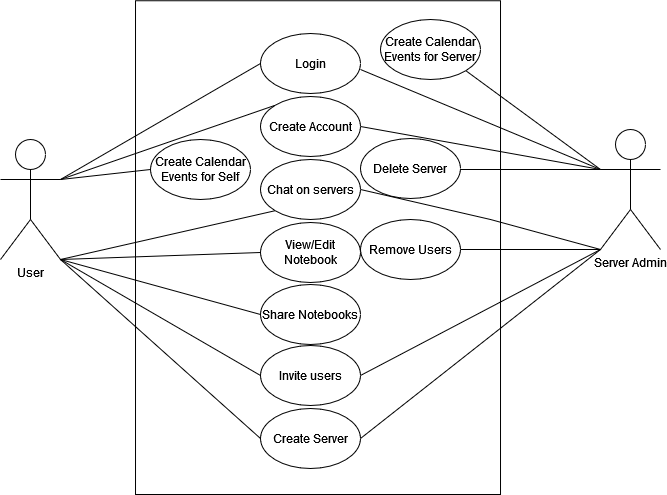

The diagram above was exported from draw.io. Its source (the exported page's mxGraphModel, read from the mxfile embedded in the PNG):
<mxGraphModel dx="1434" dy="792" grid="1" gridSize="10" guides="1" tooltips="1" connect="1" arrows="1" fold="1" page="1" pageScale="1" pageWidth="850" pageHeight="1100" math="0" shadow="0">
  <root>
    <mxCell id="0" />
    <mxCell id="1" parent="0" />
    <mxCell id="rxxK4_JfX5KJjKFur9QM-3" value="" style="rounded=0;whiteSpace=wrap;html=1;rotation=90;" parent="1" vertex="1">
      <mxGeometry x="210.63" y="315.63" width="493.75" height="365" as="geometry" />
    </mxCell>
    <mxCell id="aVJU9LMirDuOEIuOqyUQ-2" style="orthogonalLoop=1;jettySize=auto;html=1;exitX=1;exitY=1;exitDx=0;exitDy=0;exitPerimeter=0;entryX=0;entryY=0.5;entryDx=0;entryDy=0;endArrow=none;endFill=0;rounded=0;strokeColor=default;" edge="1" parent="1" source="XjuQ31nxtRkkxg_dewy1-2" target="aVJU9LMirDuOEIuOqyUQ-1">
      <mxGeometry relative="1" as="geometry" />
    </mxCell>
    <mxCell id="XjuQ31nxtRkkxg_dewy1-2" value="User" style="shape=umlActor;verticalLabelPosition=bottom;verticalAlign=top;html=1;outlineConnect=0;" parent="1" vertex="1">
      <mxGeometry x="140" y="390" width="60" height="120" as="geometry" />
    </mxCell>
    <mxCell id="aVJU9LMirDuOEIuOqyUQ-6" style="rounded=0;orthogonalLoop=1;jettySize=auto;html=1;exitX=0;exitY=0.3333333333333333;exitDx=0;exitDy=0;exitPerimeter=0;entryX=1;entryY=1;entryDx=0;entryDy=0;endArrow=none;endFill=0;" edge="1" parent="1" source="XjuQ31nxtRkkxg_dewy1-14" target="aVJU9LMirDuOEIuOqyUQ-3">
      <mxGeometry relative="1" as="geometry" />
    </mxCell>
    <mxCell id="XjuQ31nxtRkkxg_dewy1-14" value="Server Admin" style="shape=umlActor;verticalLabelPosition=bottom;verticalAlign=top;html=1;outlineConnect=0;" parent="1" vertex="1">
      <mxGeometry x="740" y="380" width="60" height="120" as="geometry" />
    </mxCell>
    <mxCell id="XjuQ31nxtRkkxg_dewy1-20" value="Create Account" style="ellipse;whiteSpace=wrap;html=1;" parent="1" vertex="1">
      <mxGeometry x="400" y="347" width="100" height="60" as="geometry" />
    </mxCell>
    <mxCell id="XjuQ31nxtRkkxg_dewy1-21" value="Login" style="ellipse;whiteSpace=wrap;html=1;" parent="1" vertex="1">
      <mxGeometry x="400" y="284" width="100" height="60" as="geometry" />
    </mxCell>
    <mxCell id="XjuQ31nxtRkkxg_dewy1-22" value="Chat on servers&lt;span style=&quot;color: rgba(0, 0, 0, 0); font-family: monospace; font-size: 0px; text-align: start;&quot;&gt;%3CmxGraphModel%3E%3Croot%3E%3CmxCell%20id%3D%220%22%2F%3E%3CmxCell%20id%3D%221%22%20parent%3D%220%22%2F%3E%3CmxCell%20id%3D%222%22%20value%3D%22Create%20Account%22%20style%3D%22ellipse%3BwhiteSpace%3Dwrap%3Bhtml%3D1%3B%22%20vertex%3D%221%22%20parent%3D%221%22%3E%3CmxGeometry%20x%3D%22400%22%20y%3D%22360%22%20width%3D%22100%22%20height%3D%2260%22%20as%3D%22geometry%22%2F%3E%3C%2FmxCell%3E%3C%2Froot%3E%3C%2FmxGraphModel%3E&lt;/span&gt;" style="ellipse;whiteSpace=wrap;html=1;" parent="1" vertex="1">
      <mxGeometry x="400" y="410" width="100" height="60" as="geometry" />
    </mxCell>
    <mxCell id="XjuQ31nxtRkkxg_dewy1-23" value="Create Calendar Events for Self" style="ellipse;whiteSpace=wrap;html=1;" parent="1" vertex="1">
      <mxGeometry x="290" y="390" width="100" height="60" as="geometry" />
    </mxCell>
    <mxCell id="XjuQ31nxtRkkxg_dewy1-26" value="View/Edit Notebook" style="ellipse;whiteSpace=wrap;html=1;" parent="1" vertex="1">
      <mxGeometry x="400" y="473" width="100" height="60" as="geometry" />
    </mxCell>
    <mxCell id="XjuQ31nxtRkkxg_dewy1-29" value="Create Server" style="ellipse;whiteSpace=wrap;html=1;" parent="1" vertex="1">
      <mxGeometry x="400" y="659" width="100" height="60" as="geometry" />
    </mxCell>
    <mxCell id="XjuQ31nxtRkkxg_dewy1-30" value="Delete Server" style="ellipse;whiteSpace=wrap;html=1;" parent="1" vertex="1">
      <mxGeometry x="500" y="389" width="100" height="60" as="geometry" />
    </mxCell>
    <mxCell id="XjuQ31nxtRkkxg_dewy1-31" value="Remove Users" style="ellipse;whiteSpace=wrap;html=1;" parent="1" vertex="1">
      <mxGeometry x="500" y="470" width="100" height="60" as="geometry" />
    </mxCell>
    <mxCell id="rxxK4_JfX5KJjKFur9QM-2" value="Invite users" style="ellipse;whiteSpace=wrap;html=1;" parent="1" vertex="1">
      <mxGeometry x="400" y="596" width="100" height="60" as="geometry" />
    </mxCell>
    <mxCell id="rxxK4_JfX5KJjKFur9QM-6" value="" style="endArrow=none;html=1;rounded=0;entryX=0;entryY=0.5;entryDx=0;entryDy=0;exitX=1;exitY=0.3333333333333333;exitDx=0;exitDy=0;exitPerimeter=0;" parent="1" source="XjuQ31nxtRkkxg_dewy1-2" target="XjuQ31nxtRkkxg_dewy1-21" edge="1">
      <mxGeometry width="50" height="50" relative="1" as="geometry">
        <mxPoint x="210" y="430" as="sourcePoint" />
        <mxPoint x="410" y="259.9999999999999" as="targetPoint" />
      </mxGeometry>
    </mxCell>
    <mxCell id="rxxK4_JfX5KJjKFur9QM-7" value="" style="endArrow=none;html=1;rounded=0;entryX=0;entryY=0;entryDx=0;entryDy=0;exitX=1;exitY=0.3333333333333333;exitDx=0;exitDy=0;exitPerimeter=0;" parent="1" source="XjuQ31nxtRkkxg_dewy1-2" target="XjuQ31nxtRkkxg_dewy1-20" edge="1">
      <mxGeometry width="50" height="50" relative="1" as="geometry">
        <mxPoint x="220" y="450" as="sourcePoint" />
        <mxPoint x="420" y="269.9999999999999" as="targetPoint" />
      </mxGeometry>
    </mxCell>
    <mxCell id="rxxK4_JfX5KJjKFur9QM-8" value="" style="endArrow=none;html=1;rounded=0;entryX=0;entryY=0.5;entryDx=0;entryDy=0;" parent="1" target="XjuQ31nxtRkkxg_dewy1-23" edge="1">
      <mxGeometry width="50" height="50" relative="1" as="geometry">
        <mxPoint x="200" y="430" as="sourcePoint" />
        <mxPoint x="424.50408472416416" y="378.8714790024786" as="targetPoint" />
      </mxGeometry>
    </mxCell>
    <mxCell id="rxxK4_JfX5KJjKFur9QM-9" value="" style="endArrow=none;html=1;rounded=0;entryX=0;entryY=1;entryDx=0;entryDy=0;" parent="1" target="XjuQ31nxtRkkxg_dewy1-22" edge="1">
      <mxGeometry width="50" height="50" relative="1" as="geometry">
        <mxPoint x="200" y="510" as="sourcePoint" />
        <mxPoint x="310" y="440" as="targetPoint" />
      </mxGeometry>
    </mxCell>
    <mxCell id="rxxK4_JfX5KJjKFur9QM-10" value="" style="endArrow=none;html=1;rounded=0;entryX=0;entryY=0.5;entryDx=0;entryDy=0;" parent="1" target="XjuQ31nxtRkkxg_dewy1-26" edge="1">
      <mxGeometry width="50" height="50" relative="1" as="geometry">
        <mxPoint x="200" y="510" as="sourcePoint" />
        <mxPoint x="390" y="410" as="targetPoint" />
      </mxGeometry>
    </mxCell>
    <mxCell id="rxxK4_JfX5KJjKFur9QM-11" value="" style="endArrow=none;html=1;rounded=0;entryX=0;entryY=0.5;entryDx=0;entryDy=0;exitX=1;exitY=1;exitDx=0;exitDy=0;exitPerimeter=0;" parent="1" source="XjuQ31nxtRkkxg_dewy1-2" target="rxxK4_JfX5KJjKFur9QM-2" edge="1">
      <mxGeometry width="50" height="50" relative="1" as="geometry">
        <mxPoint x="200" y="430" as="sourcePoint" />
        <mxPoint x="320" y="450" as="targetPoint" />
      </mxGeometry>
    </mxCell>
    <mxCell id="rxxK4_JfX5KJjKFur9QM-12" value="" style="endArrow=none;html=1;rounded=0;exitX=1;exitY=1;exitDx=0;exitDy=0;exitPerimeter=0;entryX=0;entryY=0.5;entryDx=0;entryDy=0;" parent="1" source="XjuQ31nxtRkkxg_dewy1-2" target="XjuQ31nxtRkkxg_dewy1-29" edge="1">
      <mxGeometry width="50" height="50" relative="1" as="geometry">
        <mxPoint x="210" y="440" as="sourcePoint" />
        <mxPoint x="410" y="610" as="targetPoint" />
      </mxGeometry>
    </mxCell>
    <mxCell id="rxxK4_JfX5KJjKFur9QM-19" value="" style="endArrow=none;html=1;rounded=0;entryX=1;entryY=0.5;entryDx=0;entryDy=0;exitX=0;exitY=1;exitDx=0;exitDy=0;exitPerimeter=0;" parent="1" source="XjuQ31nxtRkkxg_dewy1-14" target="XjuQ31nxtRkkxg_dewy1-29" edge="1">
      <mxGeometry width="50" height="50" relative="1" as="geometry">
        <mxPoint x="735" y="440" as="sourcePoint" />
        <mxPoint x="510" y="260" as="targetPoint" />
      </mxGeometry>
    </mxCell>
    <mxCell id="rxxK4_JfX5KJjKFur9QM-20" value="" style="endArrow=none;html=1;rounded=0;exitX=1;exitY=0.5;exitDx=0;exitDy=0;entryX=0;entryY=1;entryDx=0;entryDy=0;entryPerimeter=0;" parent="1" source="rxxK4_JfX5KJjKFur9QM-2" target="XjuQ31nxtRkkxg_dewy1-14" edge="1">
      <mxGeometry width="50" height="50" relative="1" as="geometry">
        <mxPoint x="280" y="560" as="sourcePoint" />
        <mxPoint x="710" y="520" as="targetPoint" />
      </mxGeometry>
    </mxCell>
    <mxCell id="rxxK4_JfX5KJjKFur9QM-22" value="" style="endArrow=none;html=1;rounded=0;" parent="1" edge="1">
      <mxGeometry width="50" height="50" relative="1" as="geometry">
        <mxPoint x="500" y="320" as="sourcePoint" />
        <mxPoint x="740" y="420" as="targetPoint" />
      </mxGeometry>
    </mxCell>
    <mxCell id="rxxK4_JfX5KJjKFur9QM-27" value="" style="endArrow=none;html=1;rounded=0;entryX=1;entryY=0.5;entryDx=0;entryDy=0;" parent="1" target="XjuQ31nxtRkkxg_dewy1-31" edge="1">
      <mxGeometry width="50" height="50" relative="1" as="geometry">
        <mxPoint x="740" y="500" as="sourcePoint" />
        <mxPoint x="820" y="510" as="targetPoint" />
        <Array as="points" />
      </mxGeometry>
    </mxCell>
    <mxCell id="rxxK4_JfX5KJjKFur9QM-28" value="" style="endArrow=none;html=1;rounded=0;entryX=0;entryY=0.3333333333333333;entryDx=0;entryDy=0;entryPerimeter=0;" parent="1" target="XjuQ31nxtRkkxg_dewy1-14" edge="1">
      <mxGeometry width="50" height="50" relative="1" as="geometry">
        <mxPoint x="600" y="420" as="sourcePoint" />
        <mxPoint x="650" y="380" as="targetPoint" />
      </mxGeometry>
    </mxCell>
    <mxCell id="rxxK4_JfX5KJjKFur9QM-29" value="" style="endArrow=none;html=1;rounded=0;exitX=1;exitY=0.5;exitDx=0;exitDy=0;" parent="1" source="XjuQ31nxtRkkxg_dewy1-20" edge="1">
      <mxGeometry width="50" height="50" relative="1" as="geometry">
        <mxPoint x="820" y="440" as="sourcePoint" />
        <mxPoint x="740" y="420" as="targetPoint" />
        <Array as="points">
          <mxPoint x="740" y="420" />
        </Array>
      </mxGeometry>
    </mxCell>
    <mxCell id="rxxK4_JfX5KJjKFur9QM-31" value="" style="endArrow=none;html=1;rounded=0;entryX=1;entryY=0.5;entryDx=0;entryDy=0;exitX=0;exitY=1;exitDx=0;exitDy=0;exitPerimeter=0;" parent="1" source="XjuQ31nxtRkkxg_dewy1-14" target="XjuQ31nxtRkkxg_dewy1-22" edge="1">
      <mxGeometry width="50" height="50" relative="1" as="geometry">
        <mxPoint x="820" y="490" as="sourcePoint" />
        <mxPoint x="870" y="440" as="targetPoint" />
        <Array as="points">
          <mxPoint x="630" y="470" />
        </Array>
      </mxGeometry>
    </mxCell>
    <mxCell id="aVJU9LMirDuOEIuOqyUQ-1" value="Share Notebooks" style="ellipse;whiteSpace=wrap;html=1;" vertex="1" parent="1">
      <mxGeometry x="400" y="535" width="100" height="60" as="geometry" />
    </mxCell>
    <mxCell id="aVJU9LMirDuOEIuOqyUQ-3" value="Create Calendar Events for Server" style="ellipse;whiteSpace=wrap;html=1;" vertex="1" parent="1">
      <mxGeometry x="520" y="270" width="100" height="60" as="geometry" />
    </mxCell>
  </root>
</mxGraphModel>